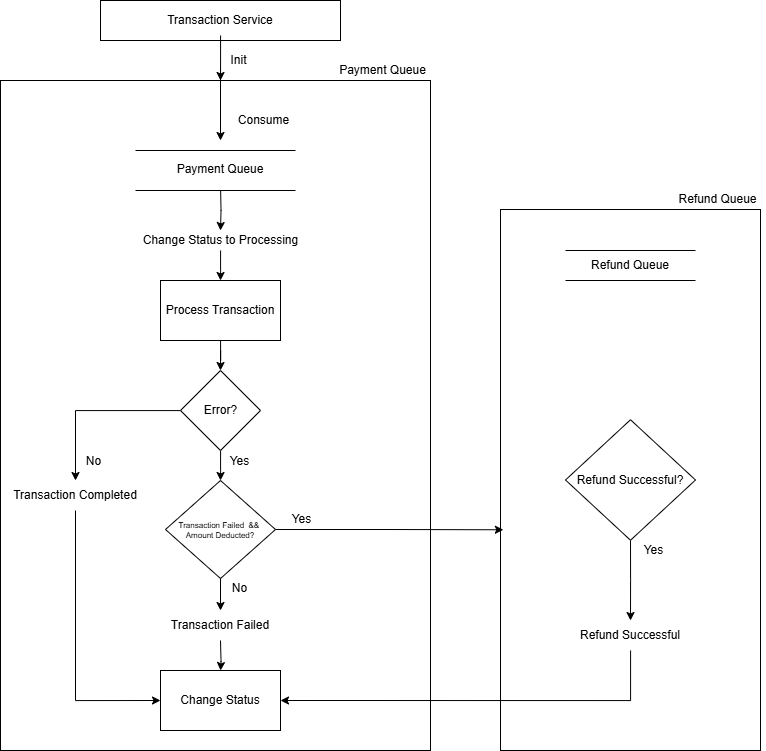

The diagram above was exported from draw.io. Its source (the exported page's mxGraphModel, read from the mxfile embedded in the PNG):
<mxGraphModel dx="1603" dy="877" grid="1" gridSize="10" guides="1" tooltips="1" connect="1" arrows="1" fold="1" page="1" pageScale="1" pageWidth="850" pageHeight="1100" math="0" shadow="0">
  <root>
    <mxCell id="0" />
    <mxCell id="1" parent="0" />
    <mxCell id="wpfspXk83VLre9SCJmCn-6" value="" style="whiteSpace=wrap;html=1;" vertex="1" parent="1">
      <mxGeometry x="180" y="120" width="430" height="670" as="geometry" />
    </mxCell>
    <mxCell id="wpfspXk83VLre9SCJmCn-1" value="" style="rounded=0;whiteSpace=wrap;html=1;" vertex="1" parent="1">
      <mxGeometry x="280" y="40" width="240" height="40" as="geometry" />
    </mxCell>
    <mxCell id="wpfspXk83VLre9SCJmCn-39" style="edgeStyle=orthogonalEdgeStyle;rounded=0;orthogonalLoop=1;jettySize=auto;html=1;" edge="1" parent="1" source="wpfspXk83VLre9SCJmCn-2">
      <mxGeometry relative="1" as="geometry">
        <mxPoint x="400" y="120" as="targetPoint" />
      </mxGeometry>
    </mxCell>
    <mxCell id="wpfspXk83VLre9SCJmCn-2" value="Transaction Service" style="text;html=1;align=center;verticalAlign=middle;whiteSpace=wrap;rounded=0;" vertex="1" parent="1">
      <mxGeometry x="305" y="45" width="190" height="30" as="geometry" />
    </mxCell>
    <mxCell id="wpfspXk83VLre9SCJmCn-3" value="" style="endArrow=none;html=1;rounded=0;" edge="1" parent="1">
      <mxGeometry width="50" height="50" relative="1" as="geometry">
        <mxPoint x="315" y="190" as="sourcePoint" />
        <mxPoint x="475" y="190" as="targetPoint" />
      </mxGeometry>
    </mxCell>
    <mxCell id="wpfspXk83VLre9SCJmCn-4" value="" style="endArrow=none;html=1;rounded=0;" edge="1" parent="1">
      <mxGeometry width="50" height="50" relative="1" as="geometry">
        <mxPoint x="315" y="230" as="sourcePoint" />
        <mxPoint x="475" y="230" as="targetPoint" />
      </mxGeometry>
    </mxCell>
    <mxCell id="wpfspXk83VLre9SCJmCn-5" value="Payment Queue" style="text;html=1;align=center;verticalAlign=middle;whiteSpace=wrap;rounded=0;" vertex="1" parent="1">
      <mxGeometry x="305" y="194" width="190" height="30" as="geometry" />
    </mxCell>
    <mxCell id="wpfspXk83VLre9SCJmCn-27" style="edgeStyle=orthogonalEdgeStyle;rounded=0;orthogonalLoop=1;jettySize=auto;html=1;entryX=0.5;entryY=0;entryDx=0;entryDy=0;" edge="1" parent="1" source="wpfspXk83VLre9SCJmCn-7" target="wpfspXk83VLre9SCJmCn-12">
      <mxGeometry relative="1" as="geometry" />
    </mxCell>
    <mxCell id="wpfspXk83VLre9SCJmCn-28" style="edgeStyle=orthogonalEdgeStyle;rounded=0;orthogonalLoop=1;jettySize=auto;html=1;endArrow=none;startFill=1;startArrow=classic;" edge="1" parent="1">
      <mxGeometry relative="1" as="geometry">
        <mxPoint x="400.11627906976753" y="230" as="targetPoint" />
        <mxPoint x="400" y="270" as="sourcePoint" />
      </mxGeometry>
    </mxCell>
    <mxCell id="wpfspXk83VLre9SCJmCn-7" value="" style="rounded=0;whiteSpace=wrap;html=1;" vertex="1" parent="1">
      <mxGeometry x="340" y="320" width="120" height="60" as="geometry" />
    </mxCell>
    <mxCell id="wpfspXk83VLre9SCJmCn-8" value="Process Transaction" style="text;html=1;align=center;verticalAlign=middle;whiteSpace=wrap;rounded=0;" vertex="1" parent="1">
      <mxGeometry x="305" y="335" width="190" height="30" as="geometry" />
    </mxCell>
    <mxCell id="wpfspXk83VLre9SCJmCn-10" value="" style="rounded=0;whiteSpace=wrap;html=1;" vertex="1" parent="1">
      <mxGeometry x="340" y="710" width="120" height="60" as="geometry" />
    </mxCell>
    <mxCell id="wpfspXk83VLre9SCJmCn-11" value="Change Status" style="text;html=1;align=center;verticalAlign=middle;whiteSpace=wrap;rounded=0;" vertex="1" parent="1">
      <mxGeometry x="305" y="725" width="190" height="30" as="geometry" />
    </mxCell>
    <mxCell id="wpfspXk83VLre9SCJmCn-16" style="edgeStyle=orthogonalEdgeStyle;rounded=0;orthogonalLoop=1;jettySize=auto;html=1;" edge="1" parent="1" source="wpfspXk83VLre9SCJmCn-12">
      <mxGeometry relative="1" as="geometry">
        <mxPoint x="400" y="520" as="targetPoint" />
      </mxGeometry>
    </mxCell>
    <mxCell id="wpfspXk83VLre9SCJmCn-25" style="edgeStyle=orthogonalEdgeStyle;rounded=0;orthogonalLoop=1;jettySize=auto;html=1;" edge="1" parent="1" source="wpfspXk83VLre9SCJmCn-12" target="wpfspXk83VLre9SCJmCn-24">
      <mxGeometry relative="1" as="geometry" />
    </mxCell>
    <mxCell id="wpfspXk83VLre9SCJmCn-12" value="" style="rhombus;whiteSpace=wrap;html=1;" vertex="1" parent="1">
      <mxGeometry x="360" y="410" width="80" height="80" as="geometry" />
    </mxCell>
    <mxCell id="wpfspXk83VLre9SCJmCn-31" style="edgeStyle=orthogonalEdgeStyle;rounded=0;orthogonalLoop=1;jettySize=auto;html=1;exitX=0.5;exitY=1;exitDx=0;exitDy=0;entryX=0.5;entryY=0;entryDx=0;entryDy=0;" edge="1" parent="1" source="wpfspXk83VLre9SCJmCn-14" target="wpfspXk83VLre9SCJmCn-32">
      <mxGeometry relative="1" as="geometry">
        <mxPoint x="400" y="640" as="targetPoint" />
      </mxGeometry>
    </mxCell>
    <mxCell id="wpfspXk83VLre9SCJmCn-14" value="" style="rhombus;whiteSpace=wrap;html=1;" vertex="1" parent="1">
      <mxGeometry x="345" y="520" width="110" height="98" as="geometry" />
    </mxCell>
    <mxCell id="wpfspXk83VLre9SCJmCn-15" value="Error?" style="text;html=1;align=center;verticalAlign=middle;whiteSpace=wrap;rounded=0;" vertex="1" parent="1">
      <mxGeometry x="377.5" y="435" width="45" height="30" as="geometry" />
    </mxCell>
    <mxCell id="wpfspXk83VLre9SCJmCn-17" value="Yes" style="text;html=1;align=center;verticalAlign=middle;whiteSpace=wrap;rounded=0;" vertex="1" parent="1">
      <mxGeometry x="406" y="491" width="27" height="20" as="geometry" />
    </mxCell>
    <mxCell id="wpfspXk83VLre9SCJmCn-20" style="edgeStyle=orthogonalEdgeStyle;rounded=0;orthogonalLoop=1;jettySize=auto;html=1;" edge="1" parent="1" target="wpfspXk83VLre9SCJmCn-10">
      <mxGeometry relative="1" as="geometry">
        <mxPoint x="400" y="680" as="sourcePoint" />
      </mxGeometry>
    </mxCell>
    <mxCell id="wpfspXk83VLre9SCJmCn-18" value="&lt;div style=&quot;line-height: 80%;&quot;&gt;&lt;font style=&quot;font-size: 8px; line-height: 80%;&quot;&gt;Transaction Failed&amp;nbsp;&amp;nbsp;&lt;/font&gt;&lt;span style=&quot;font-size: 8px; background-color: transparent; color: light-dark(rgb(0, 0, 0), rgb(255, 255, 255)); line-height: 80%;&quot;&gt;&amp;amp;&amp;amp;&amp;nbsp;&lt;/span&gt;&lt;div&gt;&lt;font style=&quot;font-size: 8px; line-height: 80%;&quot;&gt;Amount Deducted?&lt;/font&gt;&lt;/div&gt;&lt;/div&gt;" style="text;html=1;align=center;verticalAlign=middle;whiteSpace=wrap;rounded=0;" vertex="1" parent="1">
      <mxGeometry x="350" y="549" width="100" height="40" as="geometry" />
    </mxCell>
    <mxCell id="wpfspXk83VLre9SCJmCn-23" value="No" style="text;html=1;align=center;verticalAlign=middle;whiteSpace=wrap;rounded=0;" vertex="1" parent="1">
      <mxGeometry x="260" y="491" width="27" height="20" as="geometry" />
    </mxCell>
    <mxCell id="wpfspXk83VLre9SCJmCn-26" style="edgeStyle=orthogonalEdgeStyle;rounded=0;orthogonalLoop=1;jettySize=auto;html=1;entryX=0;entryY=0.5;entryDx=0;entryDy=0;exitX=0.5;exitY=1;exitDx=0;exitDy=0;" edge="1" parent="1" source="wpfspXk83VLre9SCJmCn-24" target="wpfspXk83VLre9SCJmCn-10">
      <mxGeometry relative="1" as="geometry" />
    </mxCell>
    <mxCell id="wpfspXk83VLre9SCJmCn-24" value="Transaction Completed" style="text;html=1;align=center;verticalAlign=middle;whiteSpace=wrap;rounded=0;" vertex="1" parent="1">
      <mxGeometry x="190" y="520" width="130" height="30" as="geometry" />
    </mxCell>
    <mxCell id="wpfspXk83VLre9SCJmCn-30" style="edgeStyle=orthogonalEdgeStyle;rounded=0;orthogonalLoop=1;jettySize=auto;html=1;entryX=0.5;entryY=0;entryDx=0;entryDy=0;" edge="1" parent="1" source="wpfspXk83VLre9SCJmCn-29" target="wpfspXk83VLre9SCJmCn-7">
      <mxGeometry relative="1" as="geometry" />
    </mxCell>
    <mxCell id="wpfspXk83VLre9SCJmCn-29" value="Change Status to Processing" style="text;html=1;align=center;verticalAlign=middle;whiteSpace=wrap;rounded=0;" vertex="1" parent="1">
      <mxGeometry x="318.75" y="270" width="162.5" height="20" as="geometry" />
    </mxCell>
    <mxCell id="wpfspXk83VLre9SCJmCn-32" value="Transaction Failed" style="text;html=1;align=center;verticalAlign=middle;whiteSpace=wrap;rounded=0;" vertex="1" parent="1">
      <mxGeometry x="335" y="650" width="130" height="30" as="geometry" />
    </mxCell>
    <mxCell id="wpfspXk83VLre9SCJmCn-33" value="No" style="text;html=1;align=center;verticalAlign=middle;whiteSpace=wrap;rounded=0;" vertex="1" parent="1">
      <mxGeometry x="406" y="618" width="27" height="20" as="geometry" />
    </mxCell>
    <mxCell id="wpfspXk83VLre9SCJmCn-35" value="" style="whiteSpace=wrap;html=1;" vertex="1" parent="1">
      <mxGeometry x="680" y="249" width="260" height="541" as="geometry" />
    </mxCell>
    <mxCell id="wpfspXk83VLre9SCJmCn-36" style="edgeStyle=orthogonalEdgeStyle;rounded=0;orthogonalLoop=1;jettySize=auto;html=1;entryX=0.011;entryY=0.592;entryDx=0;entryDy=0;entryPerimeter=0;" edge="1" parent="1" source="wpfspXk83VLre9SCJmCn-14" target="wpfspXk83VLre9SCJmCn-35">
      <mxGeometry relative="1" as="geometry" />
    </mxCell>
    <mxCell id="wpfspXk83VLre9SCJmCn-37" value="Yes" style="text;html=1;align=center;verticalAlign=middle;whiteSpace=wrap;rounded=0;" vertex="1" parent="1">
      <mxGeometry x="468" y="549" width="27" height="20" as="geometry" />
    </mxCell>
    <mxCell id="wpfspXk83VLre9SCJmCn-40" value="" style="endArrow=classic;html=1;rounded=0;" edge="1" parent="1">
      <mxGeometry width="50" height="50" relative="1" as="geometry">
        <mxPoint x="400" y="110" as="sourcePoint" />
        <mxPoint x="400" y="180" as="targetPoint" />
      </mxGeometry>
    </mxCell>
    <mxCell id="wpfspXk83VLre9SCJmCn-41" value="Init" style="text;html=1;align=center;verticalAlign=middle;whiteSpace=wrap;rounded=0;" vertex="1" parent="1">
      <mxGeometry x="406" y="90" width="25" height="20" as="geometry" />
    </mxCell>
    <mxCell id="wpfspXk83VLre9SCJmCn-48" value="Consume" style="text;html=1;align=center;verticalAlign=middle;whiteSpace=wrap;rounded=0;" vertex="1" parent="1">
      <mxGeometry x="416" y="150" width="55" height="20" as="geometry" />
    </mxCell>
    <mxCell id="wpfspXk83VLre9SCJmCn-49" value="Refund Queue" style="text;html=1;align=center;verticalAlign=middle;whiteSpace=wrap;rounded=0;" vertex="1" parent="1">
      <mxGeometry x="850" y="229" width="95" height="20" as="geometry" />
    </mxCell>
    <mxCell id="wpfspXk83VLre9SCJmCn-54" value="" style="endArrow=none;html=1;rounded=0;" edge="1" parent="1">
      <mxGeometry width="50" height="50" relative="1" as="geometry">
        <mxPoint x="745" y="290" as="sourcePoint" />
        <mxPoint x="875" y="290" as="targetPoint" />
      </mxGeometry>
    </mxCell>
    <mxCell id="wpfspXk83VLre9SCJmCn-55" value="" style="endArrow=none;html=1;rounded=0;" edge="1" parent="1">
      <mxGeometry width="50" height="50" relative="1" as="geometry">
        <mxPoint x="745" y="320" as="sourcePoint" />
        <mxPoint x="875" y="320" as="targetPoint" />
      </mxGeometry>
    </mxCell>
    <mxCell id="wpfspXk83VLre9SCJmCn-59" style="edgeStyle=orthogonalEdgeStyle;rounded=0;orthogonalLoop=1;jettySize=auto;html=1;exitX=0.5;exitY=1;exitDx=0;exitDy=0;" edge="1" parent="1" source="wpfspXk83VLre9SCJmCn-57">
      <mxGeometry relative="1" as="geometry">
        <mxPoint x="810" y="660" as="targetPoint" />
      </mxGeometry>
    </mxCell>
    <mxCell id="wpfspXk83VLre9SCJmCn-57" value="" style="rhombus;whiteSpace=wrap;html=1;" vertex="1" parent="1">
      <mxGeometry x="745" y="459.25" width="130" height="120.5" as="geometry" />
    </mxCell>
    <mxCell id="wpfspXk83VLre9SCJmCn-58" value="Refund Queue" style="text;html=1;align=center;verticalAlign=middle;whiteSpace=wrap;rounded=0;" vertex="1" parent="1">
      <mxGeometry x="715" y="290" width="190" height="30" as="geometry" />
    </mxCell>
    <mxCell id="wpfspXk83VLre9SCJmCn-56" value="Refund Successful?" style="text;html=1;align=center;verticalAlign=middle;whiteSpace=wrap;rounded=0;" vertex="1" parent="1">
      <mxGeometry x="715" y="504.5" width="190" height="30" as="geometry" />
    </mxCell>
    <mxCell id="wpfspXk83VLre9SCJmCn-60" value="Yes" style="text;html=1;align=center;verticalAlign=middle;whiteSpace=wrap;rounded=0;" vertex="1" parent="1">
      <mxGeometry x="820" y="579.75" width="27" height="20" as="geometry" />
    </mxCell>
    <mxCell id="wpfspXk83VLre9SCJmCn-62" style="edgeStyle=orthogonalEdgeStyle;rounded=0;orthogonalLoop=1;jettySize=auto;html=1;entryX=1;entryY=0.5;entryDx=0;entryDy=0;" edge="1" parent="1" source="wpfspXk83VLre9SCJmCn-61" target="wpfspXk83VLre9SCJmCn-10">
      <mxGeometry relative="1" as="geometry">
        <Array as="points">
          <mxPoint x="810" y="740" />
        </Array>
      </mxGeometry>
    </mxCell>
    <mxCell id="wpfspXk83VLre9SCJmCn-61" value="Refund Successful" style="text;html=1;align=center;verticalAlign=middle;whiteSpace=wrap;rounded=0;" vertex="1" parent="1">
      <mxGeometry x="745" y="660" width="130" height="30" as="geometry" />
    </mxCell>
    <mxCell id="wpfspXk83VLre9SCJmCn-63" value="Payment Queue" style="text;html=1;align=center;verticalAlign=middle;whiteSpace=wrap;rounded=0;" vertex="1" parent="1">
      <mxGeometry x="515" y="100" width="95" height="20" as="geometry" />
    </mxCell>
  </root>
</mxGraphModel>